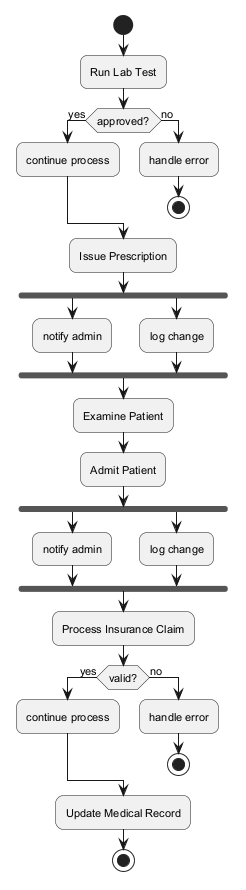

The diagram above was rendered by PlantUML. Its source (embedded in the PNG):
@startuml
skinparam backgroundColor #FFFFFF
skinparam roundCorner 15
skinparam defaultFontSize 11
start
:Run Lab Test;
if (approved?) then (yes)
:continue process;
else (no)
:handle error;
stop
endif
:Issue Prescription;
fork
:notify admin;
fork again
:log change;
end fork
:Examine Patient;
:Admit Patient;
fork
:notify admin;
fork again
:log change;
end fork
:Process Insurance Claim;
if (valid?) then (yes)
:continue process;
else (no)
:handle error;
stop
endif
:Update Medical Record;
stop
@enduml